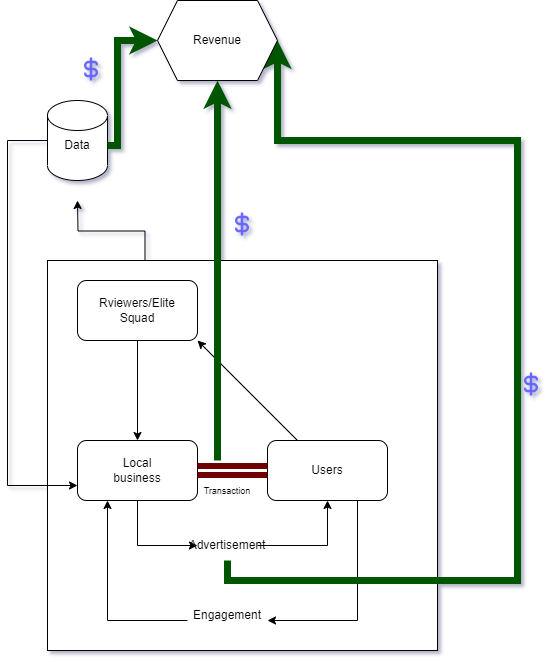

The diagram above was exported from draw.io. Its source (the exported page's mxGraphModel, read from the mxfile embedded in the PNG):
<mxGraphModel dx="2200" dy="2088" grid="1" gridSize="10" guides="1" tooltips="1" connect="1" arrows="1" fold="1" page="1" pageScale="1" pageWidth="850" pageHeight="1100" math="0" shadow="0">
  <root>
    <mxCell id="0" />
    <mxCell id="1" parent="0" />
    <mxCell id="nSJoJnweNQmZK32_pvG7-34" style="edgeStyle=orthogonalEdgeStyle;rounded=0;orthogonalLoop=1;jettySize=auto;html=1;exitX=0.25;exitY=0;exitDx=0;exitDy=0;" edge="1" parent="1" source="nSJoJnweNQmZK32_pvG7-30">
      <mxGeometry relative="1" as="geometry">
        <mxPoint x="190" y="-120" as="targetPoint" />
      </mxGeometry>
    </mxCell>
    <mxCell id="nSJoJnweNQmZK32_pvG7-30" value="" style="whiteSpace=wrap;html=1;aspect=fixed;" vertex="1" parent="1">
      <mxGeometry x="160" y="-60" width="390" height="390" as="geometry" />
    </mxCell>
    <mxCell id="nSJoJnweNQmZK32_pvG7-11" style="edgeStyle=orthogonalEdgeStyle;rounded=0;orthogonalLoop=1;jettySize=auto;html=1;entryX=0;entryY=0.5;entryDx=0;entryDy=0;" edge="1" parent="1" source="nSJoJnweNQmZK32_pvG7-1" target="nSJoJnweNQmZK32_pvG7-8">
      <mxGeometry relative="1" as="geometry" />
    </mxCell>
    <mxCell id="nSJoJnweNQmZK32_pvG7-1" value="" style="rounded=1;whiteSpace=wrap;html=1;" vertex="1" parent="1">
      <mxGeometry x="190" y="120" width="120" height="60" as="geometry" />
    </mxCell>
    <mxCell id="nSJoJnweNQmZK32_pvG7-14" style="edgeStyle=orthogonalEdgeStyle;rounded=0;orthogonalLoop=1;jettySize=auto;html=1;exitX=0.75;exitY=1;exitDx=0;exitDy=0;" edge="1" parent="1" source="nSJoJnweNQmZK32_pvG7-2">
      <mxGeometry relative="1" as="geometry">
        <mxPoint x="380" y="300" as="targetPoint" />
        <Array as="points">
          <mxPoint x="470" y="300" />
        </Array>
      </mxGeometry>
    </mxCell>
    <mxCell id="nSJoJnweNQmZK32_pvG7-2" value="" style="rounded=1;whiteSpace=wrap;html=1;" vertex="1" parent="1">
      <mxGeometry x="380" y="120" width="120" height="60" as="geometry" />
    </mxCell>
    <mxCell id="nSJoJnweNQmZK32_pvG7-16" style="edgeStyle=orthogonalEdgeStyle;rounded=0;orthogonalLoop=1;jettySize=auto;html=1;entryX=0.5;entryY=0;entryDx=0;entryDy=0;" edge="1" parent="1" source="nSJoJnweNQmZK32_pvG7-3" target="nSJoJnweNQmZK32_pvG7-1">
      <mxGeometry relative="1" as="geometry" />
    </mxCell>
    <mxCell id="nSJoJnweNQmZK32_pvG7-3" value="" style="rounded=1;whiteSpace=wrap;html=1;" vertex="1" parent="1">
      <mxGeometry x="190" y="-40" width="120" height="60" as="geometry" />
    </mxCell>
    <mxCell id="nSJoJnweNQmZK32_pvG7-4" value="Local business" style="text;html=1;strokeColor=none;fillColor=none;align=center;verticalAlign=middle;whiteSpace=wrap;rounded=0;" vertex="1" parent="1">
      <mxGeometry x="220" y="135" width="60" height="30" as="geometry" />
    </mxCell>
    <mxCell id="nSJoJnweNQmZK32_pvG7-5" value="Users" style="text;html=1;strokeColor=none;fillColor=none;align=center;verticalAlign=middle;whiteSpace=wrap;rounded=0;" vertex="1" parent="1">
      <mxGeometry x="410" y="135" width="60" height="30" as="geometry" />
    </mxCell>
    <mxCell id="nSJoJnweNQmZK32_pvG7-6" value="Rviewers/Elite Squad" style="text;html=1;strokeColor=none;fillColor=none;align=center;verticalAlign=middle;whiteSpace=wrap;rounded=0;" vertex="1" parent="1">
      <mxGeometry x="220" y="-25" width="60" height="30" as="geometry" />
    </mxCell>
    <mxCell id="nSJoJnweNQmZK32_pvG7-10" style="edgeStyle=orthogonalEdgeStyle;rounded=0;orthogonalLoop=1;jettySize=auto;html=1;entryX=0.5;entryY=1;entryDx=0;entryDy=0;" edge="1" parent="1" source="nSJoJnweNQmZK32_pvG7-8" target="nSJoJnweNQmZK32_pvG7-2">
      <mxGeometry relative="1" as="geometry" />
    </mxCell>
    <mxCell id="nSJoJnweNQmZK32_pvG7-23" style="edgeStyle=orthogonalEdgeStyle;rounded=0;orthogonalLoop=1;jettySize=auto;html=1;entryX=1;entryY=0.5;entryDx=0;entryDy=0;fillColor=#008a00;strokeColor=#005700;strokeWidth=7;" edge="1" parent="1" source="nSJoJnweNQmZK32_pvG7-8" target="nSJoJnweNQmZK32_pvG7-19">
      <mxGeometry relative="1" as="geometry">
        <mxPoint x="530" y="20" as="targetPoint" />
        <Array as="points">
          <mxPoint x="340" y="260" />
          <mxPoint x="630" y="260" />
          <mxPoint x="630" y="-180" />
        </Array>
      </mxGeometry>
    </mxCell>
    <mxCell id="nSJoJnweNQmZK32_pvG7-8" value="Advertisement" style="text;html=1;strokeColor=none;fillColor=none;align=center;verticalAlign=middle;whiteSpace=wrap;rounded=0;" vertex="1" parent="1">
      <mxGeometry x="310" y="210" width="60" height="30" as="geometry" />
    </mxCell>
    <mxCell id="nSJoJnweNQmZK32_pvG7-15" style="edgeStyle=orthogonalEdgeStyle;rounded=0;orthogonalLoop=1;jettySize=auto;html=1;entryX=0.25;entryY=1;entryDx=0;entryDy=0;" edge="1" parent="1" target="nSJoJnweNQmZK32_pvG7-1">
      <mxGeometry relative="1" as="geometry">
        <mxPoint x="300" y="300" as="sourcePoint" />
        <Array as="points">
          <mxPoint x="220" y="300" />
        </Array>
      </mxGeometry>
    </mxCell>
    <mxCell id="nSJoJnweNQmZK32_pvG7-13" value="Engagement" style="text;html=1;strokeColor=none;fillColor=none;align=center;verticalAlign=middle;whiteSpace=wrap;rounded=0;" vertex="1" parent="1">
      <mxGeometry x="310" y="280" width="60" height="30" as="geometry" />
    </mxCell>
    <mxCell id="nSJoJnweNQmZK32_pvG7-18" value="" style="endArrow=classic;html=1;rounded=0;entryX=1;entryY=1;entryDx=0;entryDy=0;exitX=0.25;exitY=0;exitDx=0;exitDy=0;" edge="1" parent="1" source="nSJoJnweNQmZK32_pvG7-2" target="nSJoJnweNQmZK32_pvG7-3">
      <mxGeometry width="50" height="50" relative="1" as="geometry">
        <mxPoint x="370" y="80" as="sourcePoint" />
        <mxPoint x="420" y="30" as="targetPoint" />
      </mxGeometry>
    </mxCell>
    <mxCell id="nSJoJnweNQmZK32_pvG7-19" value="" style="shape=hexagon;perimeter=hexagonPerimeter2;whiteSpace=wrap;html=1;fixedSize=1;" vertex="1" parent="1">
      <mxGeometry x="270" y="-320" width="120" height="80" as="geometry" />
    </mxCell>
    <mxCell id="nSJoJnweNQmZK32_pvG7-20" value="Revenue" style="text;html=1;strokeColor=none;fillColor=none;align=center;verticalAlign=middle;whiteSpace=wrap;rounded=0;" vertex="1" parent="1">
      <mxGeometry x="300" y="-295" width="60" height="30" as="geometry" />
    </mxCell>
    <mxCell id="nSJoJnweNQmZK32_pvG7-21" value="" style="shape=link;html=1;rounded=0;fillColor=#a20025;strokeColor=#6F0000;strokeWidth=6;" edge="1" parent="1">
      <mxGeometry width="100" relative="1" as="geometry">
        <mxPoint x="310" y="150" as="sourcePoint" />
        <mxPoint x="380" y="150" as="targetPoint" />
      </mxGeometry>
    </mxCell>
    <mxCell id="nSJoJnweNQmZK32_pvG7-25" value="" style="shape=image;html=1;verticalAlign=top;verticalLabelPosition=bottom;labelBackgroundColor=#ffffff;imageAspect=0;aspect=fixed;image=https://cdn1.iconfinder.com/data/icons/unicons-line-vol-3/24/dollar-alt-128.png" vertex="1" parent="1">
      <mxGeometry x="630" y="50" width="28" height="28" as="geometry" />
    </mxCell>
    <mxCell id="nSJoJnweNQmZK32_pvG7-26" value="" style="endArrow=classic;html=1;rounded=0;fillColor=#008a00;strokeColor=#005700;strokeWidth=7;" edge="1" parent="1" target="nSJoJnweNQmZK32_pvG7-19">
      <mxGeometry width="50" height="50" relative="1" as="geometry">
        <mxPoint x="330" y="140" as="sourcePoint" />
        <mxPoint x="380" y="90" as="targetPoint" />
      </mxGeometry>
    </mxCell>
    <mxCell id="nSJoJnweNQmZK32_pvG7-27" value="" style="shape=image;html=1;verticalAlign=top;verticalLabelPosition=bottom;labelBackgroundColor=#ffffff;imageAspect=0;aspect=fixed;image=https://cdn1.iconfinder.com/data/icons/unicons-line-vol-3/24/dollar-alt-128.png" vertex="1" parent="1">
      <mxGeometry x="341" y="-110" width="28" height="28" as="geometry" />
    </mxCell>
    <mxCell id="nSJoJnweNQmZK32_pvG7-29" value="&lt;font style=&quot;font-size: 9px;&quot;&gt;Transaction&lt;/font&gt;" style="text;html=1;strokeColor=none;fillColor=none;align=center;verticalAlign=middle;whiteSpace=wrap;rounded=0;" vertex="1" parent="1">
      <mxGeometry x="310" y="150" width="60" height="40" as="geometry" />
    </mxCell>
    <mxCell id="nSJoJnweNQmZK32_pvG7-35" style="edgeStyle=orthogonalEdgeStyle;rounded=0;orthogonalLoop=1;jettySize=auto;html=1;entryX=0;entryY=0.75;entryDx=0;entryDy=0;" edge="1" parent="1" source="nSJoJnweNQmZK32_pvG7-33" target="nSJoJnweNQmZK32_pvG7-1">
      <mxGeometry relative="1" as="geometry">
        <mxPoint x="120" y="160" as="targetPoint" />
        <Array as="points">
          <mxPoint x="120" y="-180" />
          <mxPoint x="120" y="165" />
        </Array>
      </mxGeometry>
    </mxCell>
    <mxCell id="nSJoJnweNQmZK32_pvG7-33" value="" style="shape=cylinder3;whiteSpace=wrap;html=1;boundedLbl=1;backgroundOutline=1;size=15;" vertex="1" parent="1">
      <mxGeometry x="160" y="-220" width="60" height="80" as="geometry" />
    </mxCell>
    <mxCell id="nSJoJnweNQmZK32_pvG7-37" style="edgeStyle=orthogonalEdgeStyle;rounded=0;orthogonalLoop=1;jettySize=auto;html=1;entryX=0;entryY=0.5;entryDx=0;entryDy=0;fillColor=#008a00;strokeColor=#005700;strokeWidth=7;" edge="1" parent="1" source="nSJoJnweNQmZK32_pvG7-36" target="nSJoJnweNQmZK32_pvG7-19">
      <mxGeometry relative="1" as="geometry">
        <Array as="points">
          <mxPoint x="230" y="-175" />
          <mxPoint x="230" y="-280" />
        </Array>
      </mxGeometry>
    </mxCell>
    <mxCell id="nSJoJnweNQmZK32_pvG7-36" value="Data" style="text;html=1;strokeColor=none;fillColor=none;align=center;verticalAlign=middle;whiteSpace=wrap;rounded=0;" vertex="1" parent="1">
      <mxGeometry x="160" y="-190" width="60" height="30" as="geometry" />
    </mxCell>
    <mxCell id="nSJoJnweNQmZK32_pvG7-38" value="" style="shape=image;html=1;verticalAlign=top;verticalLabelPosition=bottom;labelBackgroundColor=#ffffff;imageAspect=0;aspect=fixed;image=https://cdn1.iconfinder.com/data/icons/unicons-line-vol-3/24/dollar-alt-128.png" vertex="1" parent="1">
      <mxGeometry x="190" y="-265" width="28" height="28" as="geometry" />
    </mxCell>
  </root>
</mxGraphModel>